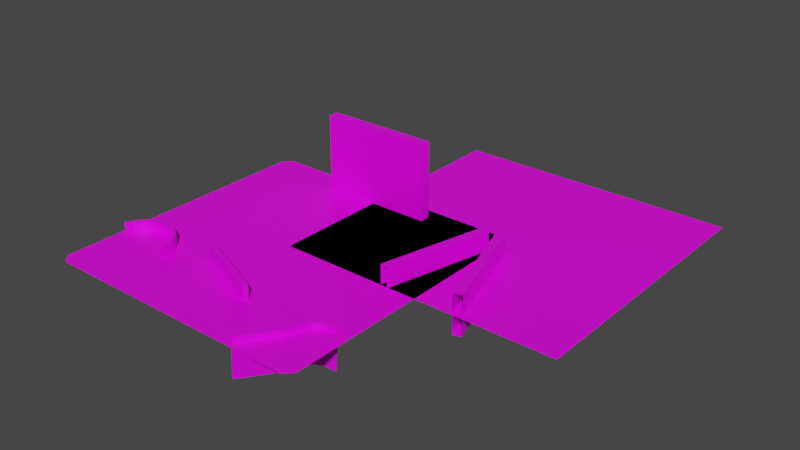 # Source: bake_wiper_texture.test.blend  (saved by Blender 2.80.75; exported with 4.5.12 LTS)
import bpy
from mathutils import Matrix  # noqa: F401  (used for matrix-valued properties, if any)

bpy.ops.wm.read_factory_settings(use_empty=True)
scene = bpy.context.scene
scene.name = 'Scene_v1200'

# ---- collections
col_four_slot_wiper_system = bpy.data.collections.new('four_slot_wiper_system'); scene.collection.children.link(col_four_slot_wiper_system)

# ---- images (referenced by path relative to the original .blend; pixels are not part of the script)
import os
ASSET_DIR = os.environ.get("B2B_ASSET_DIR", "")  # directory of the original .blend (textures are referenced by path, not embedded)
HERE = os.path.dirname(os.path.abspath(__file__))  # packed textures are extracted next to this script under _unpacked/

def load_image(name, relpath, width, height, colorspace="sRGB"):
    """Load a texture the original file referenced (path relative to the .blend, or extracted next to this script)."""
    p = next((c for c in (os.path.join(HERE, relpath), os.path.join(ASSET_DIR, relpath)) if relpath and os.path.exists(c)), "")
    if p:
        img = bpy.data.images.load(p, check_existing=True)
        img.name = name
    else:  # same state as the original file: an image datablock whose file is absent (Cycles renders it pink)
        img = bpy.data.images.new(name, width, height)
        img.source = "FILE"
        img.filepath = "//" + (relpath or name)
    img.colorspace_settings.name = colorspace
    return img
img_wiper_two_slot_system = load_image('wiper_two_slot_system', 'two_slot_textures/wiper_two_slot_system.png', 1024, 1024, 'sRGB')
img_wiper_four_slot_system = load_image('wiper_four_slot_system', 'four_slot_textures/wiper_four_slot_system.png', 1024, 1024, 'sRGB')

# ---- materials (node trees are filled in below, after node groups)
mat_material_mini_slot = bpy.data.materials.new('Material_mini_slot')
mat_material_mini_slot.alpha_threshold = 0.0
mat_material_mini_slot.line_color = (0.0, 0.0, 0.0, 1.0)
mat_material_four_slot = bpy.data.materials.new('Material_four_slot')
mat_material_four_slot.alpha_threshold = 0.0
mat_material_four_slot.line_color = (0.0, 0.0, 0.0, 1.0)

# ---- material node trees
mat_material_mini_slot.use_nodes = True; mat_material_mini_slot.node_tree.nodes.clear()
_N = mat_material_mini_slot.node_tree.nodes; _L = mat_material_mini_slot.node_tree.links
n0 = _N.new('ShaderNodeOutputMaterial'); n0.name = 'Material Output'; n0.location = (300, 300)
n1 = _N.new('ShaderNodeBsdfPrincipled'); n1.name = 'Principled BSDF'; n1.location = (-13, 301)
n1.distribution = 'GGX'
n1.subsurface_method = 'BURLEY'
n1.inputs[2].default_value = 0.4
n1.inputs[3].default_value = 1.45
n1.inputs[27].default_value = (0.0, 0.0, 0.0, 1.0)
n1.inputs[28].default_value = 1.0
n2 = _N.new('ShaderNodeTexImage'); n2.name = 'Image Texture'; n2.location = (-322, 276)
n2.image = img_wiper_two_slot_system
_L.new(n2.outputs[0], n1.inputs[0])
_L.new(n1.outputs[0], n0.inputs[0])
n0.is_active_output = True
mat_material_four_slot.use_nodes = True; mat_material_four_slot.node_tree.nodes.clear()
_N = mat_material_four_slot.node_tree.nodes; _L = mat_material_four_slot.node_tree.links
n0 = _N.new('ShaderNodeOutputMaterial'); n0.name = 'Material Output'; n0.location = (300, 300)
n1 = _N.new('ShaderNodeBsdfPrincipled'); n1.name = 'Principled BSDF'; n1.location = (10, 300)
n1.distribution = 'GGX'
n1.subsurface_method = 'BURLEY'
n1.inputs[2].default_value = 0.4
n1.inputs[3].default_value = 1.45
n1.inputs[27].default_value = (0.0, 0.0, 0.0, 1.0)
n1.inputs[28].default_value = 1.0
n2 = _N.new('ShaderNodeTexImage'); n2.name = 'Image Texture'; n2.location = (-322, 276)
n2.image = img_wiper_four_slot_system
_L.new(n1.outputs[0], n0.inputs[0])
_L.new(n2.outputs[0], n1.inputs[0])
n0.is_active_output = True

# ---- world
world_world = bpy.data.worlds.new('World'); scene.world = world_world
world_world.use_nodes = True; world_world.node_tree.nodes.clear()
_N = world_world.node_tree.nodes; _L = world_world.node_tree.links
n0 = _N.new('ShaderNodeOutputWorld'); n0.name = 'World Output'; n0.location = (300, 300)
n1 = _N.new('ShaderNodeBackground'); n1.name = 'Background'; n1.location = (10, 300)
n1.inputs[0].default_value = (0.05088, 0.05088, 0.05088, 1.0)
_L.new(n1.outputs[0], n0.inputs[0])
n0.is_active_output = True
world_world.color = (0.05088, 0.05088, 0.05088)
world_world.use_sun_shadow = False
world_world.sun_shadow_jitter_overblur = 0.0

# ---- meshes
me_plane_002 = bpy.data.meshes.new('Plane.002')
me_plane_002.from_pydata([(-0.009916, 0.01645, 0.0), (0.9901, 0.01645, 0.0), (-0.009916, 1.016, 0.0), (0.9901, 1.016, 0.0)], [], [(0, 1, 3, 2)])
_uv = me_plane_002.uv_layers.new(name='UVMap')
_uv.uv.foreach_set('vector', [0.0, 0.0, 1.0, 0.0, 1.0, 1.0, 0.0, 1.0])
me_plane_002.materials.append(mat_material_mini_slot)
me_plane_002.use_remesh_preserve_volume = False
me_plane_002.use_remesh_preserve_attributes = False
me_plane_002.use_mirror_vertex_groups = False
me_plane_002.update()
me_plane_004 = bpy.data.meshes.new('Plane.004')
me_plane_004.from_pydata([(0.1025, 0.01539, -0.06945), (0.4975, 0.01539, -0.06945), (0.1025, 0.01539, 0.06945), (0.4975, 0.01539, 0.06945), (0.1025, -0.01539, 0.06945), (0.1025, -0.01539, -0.06945), (0.4975, -0.01539, -0.06945), (0.4975, -0.01539, 0.06945)], [], [(0, 2, 3, 1), (5, 6, 7, 4), (3, 2, 4, 7), (0, 1, 6, 5)])
_uv = me_plane_004.uv_layers.new(name='UVMap')
_uv.uv.foreach_set('vector', [0.004961, 0.1854, 0.004961, 0.2813, 0.0013, 0.2813, 0.0013, 0.1854, 0.001564, 0.3077, 0.005444, 0.3077, 0.005444, 0.4093, 0.001564, 0.4093, 0.005, 1.136e-07, 0.005, 1.0, 0.000633, 1.006, 0.0006328, 0.006201, 5.96e-08, 1.0, -1.192e-07, 0.0, 0.005, 0.0, 0.005, 1.0])
me_plane_004.materials.append(mat_material_mini_slot)
me_plane_004.use_remesh_preserve_volume = False
me_plane_004.use_remesh_preserve_attributes = False
me_plane_004.use_mirror_vertex_groups = False
me_plane_004.update()
me_plane_005 = bpy.data.meshes.new('Plane.005')
me_plane_005.from_pydata([(0.1025, 0.01539, -0.06945), (0.4975, 0.01539, -0.06945), (0.1025, 0.01539, 0.06945), (0.4975, 0.01539, 0.06945), (0.1025, -0.01539, 0.06945), (0.1025, -0.01539, -0.06945), (0.4975, -0.01539, -0.06945), (0.4975, -0.01539, 0.06945)], [], [(0, 2, 3, 1), (5, 6, 7, 4), (3, 2, 4, 7), (0, 1, 6, 5)])
_uv = me_plane_005.uv_layers.new(name='UVMap')
_uv.uv.foreach_set('vector', [0.004961, 0.1854, 0.004961, 0.2813, 0.0013, 0.2813, 0.0013, 0.1854, 0.001564, 0.3077, 0.005444, 0.3077, 0.005444, 0.4093, 0.001564, 0.4093, 0.005, 1.136e-07, 0.005, 1.0, 0.000633, 1.006, 0.0006328, 0.006201, 5.96e-08, 1.0, -1.192e-07, 0.0, 0.005, 0.0, 0.005, 1.0])
me_plane_005.materials.append(mat_material_mini_slot)
me_plane_005.use_remesh_preserve_volume = False
me_plane_005.use_remesh_preserve_attributes = False
me_plane_005.use_mirror_vertex_groups = False
me_plane_005.update()
me_plane = bpy.data.meshes.new('Plane')
me_plane.from_pydata([(-0.5, 0.4704, 0.0), (-0.4704, 0.5, 0.0), (-0.4704, -0.5, 0.0), (-0.5, -0.4704, 0.0), (0.5, 0.4704, 0.0), (0.4704, 0.5, 0.0), (0.5, -0.4704, 0.0), (0.4704, -0.5, 0.0)], [], [(1, 0, 3, 2, 7, 6, 4, 5)])
_uv = me_plane.uv_layers.new(name='UVMap')
_uv.uv.foreach_set('vector', [0.02963, 1.0, 1.49e-07, 0.9704, 0.0, 0.02963, 0.02963, 1.49e-07, 0.9704, 0.0, 1.0, 0.02963, 1.0, 0.9704, 0.9704, 1.0])
me_plane.materials.append(mat_material_four_slot)
me_plane.use_remesh_preserve_volume = False
me_plane.use_remesh_preserve_attributes = False
me_plane.use_mirror_vertex_groups = False
me_plane.update()
me_cube_002 = bpy.data.meshes.new('Cube.002')
me_cube_002.from_pydata([(-0.202, -0.253, -0.0007866), (-0.202, -0.253, 0.2734), (0.202, -0.253, -0.0007866), (0.202, -0.253, 0.2734), (-0.202, -0.2895, -0.0007866), (-0.202, -0.2895, 0.2734), (0.202, -0.2895, -0.0007866), (0.202, -0.2895, 0.2734)], [], [(0, 1, 3, 2), (2, 3, 7, 6), (6, 7, 5, 4), (4, 5, 1, 0), (2, 6, 4, 0), (7, 3, 1, 5)])
_uv = me_cube_002.uv_layers.new(name='UVMap')
_uv.uv.foreach_set('vector', [0.2904, 0.8678, 0.1862, 0.8678, 0.1862, 0.6836, 0.2904, 0.6836, 0.332, 0.6836, 0.332, 0.8086, 0.3182, 0.8086, 0.3182, 0.6836, 0.08203, 0.6836, 0.1862, 0.6836, 0.1862, 0.8678, 0.08203, 0.8678, 0.332, 0.8086, 0.332, 0.9336, 0.3182, 0.9336, 0.3182, 0.8086, 0.2904, 0.6836, 0.3043, 0.6836, 0.3043, 0.8678, 0.2904, 0.8678, 0.3043, 0.6836, 0.3182, 0.6836, 0.3182, 0.8678, 0.3043, 0.8678])
me_cube_002.materials.append(mat_material_four_slot)
me_cube_002.use_remesh_preserve_volume = False
me_cube_002.use_remesh_preserve_attributes = False
me_cube_002.use_mirror_vertex_groups = False
me_cube_002.update()
me_circle = bpy.data.meshes.new('Circle')
me_circle.from_pydata([(0.6422, 0.1675, -0.001814), (0.6224, 0.1558, -0.001814), (0.6053, 0.1405, -0.001814), (0.5916, 0.1221, -0.001814), (0.5816, 0.1014, -0.001814), (0.576, 0.07922, -0.001814), (0.5747, 0.05631, -0.001814), (0.5779, 0.03361, -0.001814), (0.7977, 0.1109, -0.001814), (0.786, 0.1306, -0.001814), (0.7707, 0.1477, -0.001814), (0.7523, 0.1615, -0.001814), (0.7316, 0.1714, -0.001814), (0.7094, 0.1771, -0.001814), (0.6865, 0.1783, -0.001814), (0.6638, 0.1751, -0.001814), (0.6283, 0.1478, -0.001814), (0.6463, 0.1585, -0.001814), (0.6126, 0.1338, -0.001814), (0.6, 0.117, -0.001814), (0.5909, 0.09806, -0.001814), (0.5857, 0.07771, -0.001814), (0.5846, 0.05675, -0.001814), (0.586, 0.04688, -0.001814), (0.778, 0.1248, -0.001814), (0.7831, 0.1162, -0.001814), (0.764, 0.1404, -0.001814), (0.7472, 0.153, -0.001814), (0.7282, 0.1621, -0.001814), (0.7079, 0.1673, -0.001814), (0.6869, 0.1684, -0.001814), (0.6661, 0.1655, -0.001814), (0.6283, 0.1478, 0.03835), (0.6463, 0.1585, 0.03835), (0.6126, 0.1338, 0.03835), (0.6, 0.117, 0.03835), (0.5909, 0.09806, 0.03835), (0.5857, 0.07771, 0.03835), (0.5846, 0.05675, 0.03835), (0.586, 0.04688, 0.03835), (0.778, 0.1248, 0.03835), (0.7831, 0.1162, 0.03835), (0.764, 0.1404, 0.03835), (0.7472, 0.153, 0.03835), (0.7282, 0.1621, 0.03835), (0.7079, 0.1673, 0.03835), (0.6869, 0.1684, 0.03835), (0.6661, 0.1655, 0.03835), (0.6224, 0.1558, 0.03835), (0.6422, 0.1675, 0.03835), (0.6053, 0.1405, 0.03835), (0.5916, 0.1221, 0.03835), (0.5816, 0.1014, 0.03835), (0.576, 0.07922, 0.03835), (0.5747, 0.05631, 0.03835), (0.5779, 0.03361, 0.03835), (0.786, 0.1306, 0.03835), (0.7977, 0.1109, 0.03835), (0.7707, 0.1477, 0.03835), (0.7523, 0.1615, 0.03835), (0.7316, 0.1714, 0.03835), (0.7094, 0.1771, 0.03835), (0.6865, 0.1783, 0.03835), (0.6638, 0.1751, 0.03835)], [], [(33, 47, 63, 49), (47, 46, 62, 63), (46, 45, 61, 62), (45, 44, 60, 61), (44, 43, 59, 60), (43, 42, 58, 59), (42, 40, 56, 58), (40, 41, 57, 56), (39, 38, 54, 55), (38, 37, 53, 54), (37, 36, 52, 53), (36, 35, 51, 52), (35, 34, 50, 51), (34, 32, 48, 50), (16, 1, 0, 17), (18, 2, 1, 16), (19, 3, 2, 18), (20, 4, 3, 19), (21, 5, 4, 20), (22, 6, 5, 21), (23, 7, 6, 22), (24, 9, 8, 25), (26, 10, 9, 24), (27, 11, 10, 26), (28, 12, 11, 27), (29, 13, 12, 28), (30, 14, 13, 29), (31, 15, 14, 30), (17, 0, 15, 31), (32, 33, 49, 48), (25, 8, 57, 41), (17, 31, 47, 33), (13, 14, 62, 61), (18, 16, 32, 34), (14, 15, 63, 62), (19, 18, 34, 35), (0, 1, 48, 49), (15, 0, 49, 63), (20, 19, 35, 36), (1, 2, 50, 48), (21, 20, 36, 37), (2, 3, 51, 50), (22, 21, 37, 38), (3, 4, 52, 51), (23, 22, 38, 39), (4, 5, 53, 52), (24, 25, 41, 40), (5, 6, 54, 53), (26, 24, 40, 42), (6, 7, 55, 54), (27, 26, 42, 43), (8, 9, 56, 57), (28, 27, 43, 44), (9, 10, 58, 56), (29, 28, 44, 45), (10, 11, 59, 58), (7, 23, 39, 55), (30, 29, 45, 46), (11, 12, 60, 59), (31, 30, 46, 47), (12, 13, 61, 60), (16, 17, 33, 32)])
_uv = me_circle.uv_layers.new(name='UVMap')
_uv.uv.foreach_set('vector', [0.03392, 0.3687, 0.03392, 0.4417, 2.567e-08, 0.4451, 0.0, 0.3653, 0.03392, 0.4417, 0.04804, 0.5134, 0.01542, 0.5234, 2.567e-08, 0.4451, 0.04804, 0.5134, 0.07572, 0.5809, 0.04566, 0.5971, 0.01542, 0.5234, 0.07572, 0.5809, 0.1159, 0.6417, 0.08956, 0.6635, 0.04566, 0.5971, 0.1159, 0.6417, 0.1671, 0.6933, 0.1454, 0.7199, 0.08956, 0.6635, 0.1671, 0.6933, 0.2272, 0.7339, 0.2111, 0.7643, 0.1454, 0.7199, 0.2272, 0.7339, 0.294, 0.7619, 0.2841, 0.7948, 0.2111, 0.7643, 0.294, 0.7619, 0.3277, 0.7686, 0.3617, 0.8104, 0.2841, 0.7948, 0.3277, 0.04175, 0.294, 0.04852, 0.2841, 0.01557, 0.3617, 0.0, 0.294, 0.04852, 0.2272, 0.07648, 0.2111, 0.04612, 0.2841, 0.01557, 0.2272, 0.07648, 0.1671, 0.1171, 0.1454, 0.09046, 0.2111, 0.04612, 0.1671, 0.1171, 0.1159, 0.1687, 0.08956, 0.1469, 0.1454, 0.09046, 0.1159, 0.1687, 0.07572, 0.2295, 0.04566, 0.2133, 0.08956, 0.1469, 0.07572, 0.2295, 0.04804, 0.297, 0.01542, 0.287, 0.04566, 0.2133, 0.03858, 0.2718, 0.02227, 0.2768, 0.01456, 0.2377, 0.03153, 0.236, 0.05242, 0.3056, 0.03739, 0.3137, 0.02227, 0.2768, 0.03858, 0.2718, 0.07252, 0.3359, 0.05934, 0.3469, 0.03739, 0.3137, 0.05242, 0.3056, 0.0981, 0.3618, 0.08728, 0.3751, 0.05934, 0.3469, 0.07252, 0.3359, 0.1282, 0.3821, 0.1201, 0.3972, 0.08728, 0.3751, 0.0981, 0.3618, 0.1616, 0.396, 0.1566, 0.4125, 0.1201, 0.3972, 0.1282, 0.3821, 0.1784, 0.3994, 0.1954, 0.4203, 0.1566, 0.4125, 0.1616, 0.396, 0.1616, 0.03936, 0.1566, 0.02289, 0.1954, 0.0151, 0.1784, 0.03598, 0.1282, 0.05334, 0.1201, 0.03816, 0.1566, 0.02289, 0.1616, 0.03936, 0.0981, 0.07364, 0.08728, 0.06033, 0.1201, 0.03816, 0.1282, 0.05334, 0.07252, 0.09947, 0.05934, 0.08855, 0.08728, 0.06033, 0.0981, 0.07364, 0.05242, 0.1298, 0.03739, 0.1217, 0.05934, 0.08855, 0.07252, 0.09947, 0.03858, 0.1636, 0.02227, 0.1586, 0.03739, 0.1217, 0.05242, 0.1298, 0.03153, 0.1994, 0.01456, 0.1977, 0.02227, 0.1586, 0.03858, 0.1636, 0.03153, 0.236, 0.01456, 0.2377, 0.01456, 0.1977, 0.03153, 0.1994, 0.04804, 0.297, 0.03392, 0.3687, 0.0, 0.3653, 0.01542, 0.287, 0.05693, 0.8104, 0.1088, 0.8104, 0.1088, 0.9501, 0.05693, 0.9501, 1.0, 0.05864, 1.0, 0.1246, 0.8617, 0.1246, 0.8617, 0.05864, 0.8617, 0.2748, 0.8617, 0.3546, 0.7233, 0.3546, 0.7233, 0.2748, 0.8617, 0.94, 0.8617, 1.0, 0.7233, 1.0, 0.7233, 0.94, 0.8617, 0.3546, 0.8617, 0.4329, 0.7233, 0.4329, 0.7233, 0.3546, 0.8617, 0.8731, 0.8617, 0.94, 0.7233, 0.94, 0.7233, 0.8731, 0.8617, 0.5067, 0.8617, 0.573, 0.7233, 0.573, 0.7233, 0.5067, 0.8617, 0.4329, 0.8617, 0.5067, 0.7233, 0.5067, 0.7233, 0.4329, 0.8617, 0.8017, 0.8617, 0.8731, 0.7233, 0.8731, 0.7233, 0.8017, 1.0, 0.5265, 1.0, 0.5882, 0.8617, 0.5882, 0.8617, 0.5265, 0.8617, 0.7286, 0.8617, 0.8017, 0.7233, 0.8017, 0.7233, 0.7286, 1.0, 0.5882, 1.0, 0.6586, 0.8617, 0.6586, 0.8617, 0.5882, 0.8617, 0.6567, 0.8617, 0.7286, 0.7233, 0.7286, 0.7233, 0.6567, 1.0, 0.6586, 1.0, 0.735, 0.8617, 0.735, 0.8617, 0.6586, 0.8617, 0.6244, 0.8617, 0.6567, 0.7233, 0.6567, 0.7233, 0.6244, 1.0, 0.735, 1.0, 0.8144, 0.8617, 0.8144, 0.8617, 0.735, 0.1088, 0.8104, 0.1354, 0.8104, 0.1354, 0.9501, 0.1088, 0.9501, 1.0, 0.8144, 1.0, 0.8939, 0.8617, 0.8939, 0.8617, 0.8144, 1.0, 0.4723, 1.0, 0.5265, 0.8617, 0.5265, 0.8617, 0.4723, 1.0, 0.8939, 1.0, 0.9702, 0.8617, 0.9702, 0.8617, 0.8939, 1.0, 0.4096, 1.0, 0.4723, 0.8617, 0.4723, 0.8617, 0.4096, 0.05693, 0.9501, 0.0, 0.9501, 0.0, 0.8104, 0.05693, 0.8104, 1.0, 0.3408, 1.0, 0.4096, 0.8617, 0.4096, 0.8617, 0.3408, 0.8617, 0.0, 0.8617, 0.05644, 0.7233, 0.05644, 0.7233, 0.0, 1.0, 0.2685, 1.0, 0.3408, 0.8617, 0.3408, 0.8617, 0.2685, 0.8617, 0.05644, 0.8617, 0.1228, 0.7233, 0.1228, 0.7233, 0.05644, 0.8617, 0.573, 0.8617, 0.6244, 0.7233, 0.6244, 0.7233, 0.573, 1.0, 0.1955, 1.0, 0.2685, 0.8617, 0.2685, 0.8617, 0.1955, 0.8617, 0.1228, 0.8617, 0.1965, 0.7233, 0.1965, 0.7233, 0.1228, 1.0, 0.1246, 1.0, 0.1955, 0.8617, 0.1955, 0.8617, 0.1246, 0.8617, 0.1965, 0.8617, 0.2748, 0.7233, 0.2748, 0.7233, 0.1965, 1.0, 0.0, 1.0, 0.05864, 0.8617, 0.05864, 0.8617, 2.592e-08])
me_circle.materials.append(mat_material_four_slot)
me_circle.use_remesh_preserve_volume = False
me_circle.use_remesh_preserve_attributes = False
me_circle.use_mirror_vertex_groups = False
me_circle.update()
me_plane_001 = bpy.data.meshes.new('Plane.001')
me_plane_001.from_pydata([(0.172, 0.4844, 0.02895), (0.07742, 0.7598, 0.02895), (0.172, 0.4844, 0.1807), (0.07742, 0.7598, 0.1807), (0.1087, 0.6204, 0.02895), (0.1087, 0.6204, 0.1807), (0.06175, 0.6848, 0.02895), (0.06175, 0.6848, 0.1807), (0.06111, 0.7223, 0.02895), (0.06111, 0.7223, 0.1807), (0.0581, 0.7229, 0.02895), (0.0581, 0.7229, 0.1807), (0.07467, 0.761, 0.1807), (0.07467, 0.761, 0.02895), (0.1693, 0.4832, 0.02895), (0.1693, 0.4832, 0.1807), (0.1061, 0.6189, 0.1807), (0.1061, 0.6189, 0.02895), (0.05876, 0.6839, 0.1807), (0.05876, 0.6839, 0.02895)], [], [(8, 1, 3, 9), (0, 4, 5, 2), (4, 6, 7, 5), (6, 8, 9, 7), (10, 11, 12, 13), (14, 15, 16, 17), (17, 16, 18, 19), (19, 18, 11, 10), (9, 3, 12, 11), (1, 8, 10, 13), (7, 9, 11, 18), (5, 7, 18, 16), (3, 1, 13, 12), (2, 5, 16, 15), (8, 6, 19, 10), (0, 2, 15, 14), (6, 4, 17, 19), (4, 0, 14, 17)])
_uv = me_plane_001.uv_layers.new(name='UVMap')
_uv.uv.foreach_set('vector', [0.809, 0.1916, 0.8115, 0.1916, 0.8115, 0.203, 0.809, 0.203, 0.821, 0.172, 0.821, 0.1832, 0.809, 0.1832, 0.809, 0.172, 0.821, 0.1832, 0.821, 0.189, 0.809, 0.189, 0.809, 0.1832, 0.821, 0.189, 0.821, 0.1916, 0.809, 0.1916, 0.809, 0.189, 0.809, 0.1743, 0.797, 0.1743, 0.797, 0.172, 0.809, 0.172, 0.809, 0.194, 0.797, 0.194, 0.797, 0.1828, 0.809, 0.1828, 0.809, 0.1828, 0.797, 0.1828, 0.797, 0.177, 0.809, 0.177, 0.809, 0.177, 0.797, 0.177, 0.797, 0.1743, 0.809, 0.1743, 0.9066, 0.2271, 0.9277, 0.249, 0.926, 0.2505, 0.9045, 0.2282, 0.8277, 0.1722, 0.8255, 0.1745, 0.8253, 0.1743, 0.8275, 0.172, 0.8977, 0.2012, 0.9066, 0.2271, 0.9045, 0.2282, 0.8953, 0.2013, 0.9156, 0.1459, 0.8977, 0.2012, 0.8953, 0.2013, 0.9134, 0.1455, 0.8277, 0.1947, 0.8277, 0.1834, 0.8279, 0.1834, 0.8279, 0.1947, 0.9277, 0.03773, 0.9156, 0.1459, 0.9134, 0.1455, 0.9254, 0.0375, 0.8255, 0.1745, 0.8246, 0.1771, 0.8244, 0.1771, 0.8253, 0.1743, 0.828, 0.172, 0.828, 0.1834, 0.8277, 0.1834, 0.8277, 0.172, 0.8246, 0.1771, 0.8265, 0.1828, 0.8262, 0.1829, 0.8244, 0.1771, 0.8265, 0.1828, 0.8277, 0.194, 0.8275, 0.194, 0.8262, 0.1829])
me_plane_001.materials.append(mat_material_four_slot)
me_plane_001.use_remesh_preserve_volume = False
me_plane_001.use_remesh_preserve_attributes = False
me_plane_001.use_mirror_vertex_groups = False
me_plane_001.update()
me_cube_003 = bpy.data.meshes.new('Cube.003')
me_cube_003.from_pydata([(-0.1417, -0.009205, -0.05472), (-0.1417, -0.009205, 0.05472), (-0.1417, 0.009205, -0.05472), (-0.1417, 0.009205, 0.05472), (0.1417, -0.009205, -0.05472), (0.1417, -0.009205, 0.05472), (0.1417, 0.009205, -0.05472), (0.1417, 0.009205, 0.05472)], [], [(0, 1, 3, 2), (2, 3, 7, 6), (6, 7, 5, 4), (4, 5, 1, 0), (2, 6, 4, 0), (7, 3, 1, 5)])
_uv = me_cube_003.uv_layers.new(name='UVMap')
_uv.uv.foreach_set('vector', [0.9598, 0.9197, 0.9598, 0.8231, 0.9766, 0.8231, 0.9766, 0.9197, 0.8264, 0.7266, 0.9262, 0.7266, 0.9262, 0.9766, 0.8264, 0.9766, 0.9598, 0.8231, 0.9598, 0.7266, 0.9766, 0.7266, 0.9766, 0.8231, 0.7266, 0.7266, 0.8264, 0.7266, 0.8264, 0.9766, 0.7266, 0.9766, 0.943, 0.9766, 0.943, 0.7266, 0.9598, 0.7266, 0.9598, 0.9766, 0.943, 0.7266, 0.943, 0.9766, 0.9262, 0.9766, 0.9262, 0.7266])
me_cube_003.materials.append(mat_material_four_slot)
me_cube_003.use_remesh_preserve_volume = False
me_cube_003.use_remesh_preserve_attributes = False
me_cube_003.use_mirror_vertex_groups = False
me_cube_003.update()
arm_armature_001 = bpy.data.armatures.new('Armature.001')  # bones are not reproduced

# ---- objects
ob_thin_windshield = bpy.data.objects.new('thin_windshield', me_plane_002)
ob_thin_wiper_2 = bpy.data.objects.new('thin_wiper_2', me_plane_004)
ob_two_slot_wiper_system = bpy.data.objects.new('two_slot_wiper_system', None)
ob_thin_wiper_1 = bpy.data.objects.new('thin_wiper_1', me_plane_005)
ob_windshield = bpy.data.objects.new('windshield', me_plane)
ob_wiper_4_center_up_flat = bpy.data.objects.new('wiper_4_center_up_flat', me_cube_002)
ob_wiper_3_left_down = bpy.data.objects.new('wiper_3_left_down', me_circle)
ob_wiper_2_left_right_hook = bpy.data.objects.new('wiper_2_left_right_hook', me_plane_001)
ob_wiper_1_right_up_by_arm = bpy.data.objects.new('wiper_1_right_up_by_arm', me_cube_003)
ob_armature = bpy.data.objects.new('Armature', arm_armature_001)

# ---- transforms, parenting, visibility, modifiers, constraints
ob_thin_windshield.parent = ob_two_slot_wiper_system
ob_thin_windshield.location = (0.0, 0.0, 0.0)
ob_thin_windshield.lineart.crease_threshold = 0.0
ob_thin_wiper_2.parent = ob_two_slot_wiper_system
ob_thin_wiper_2.location = (0.5, 0.5, 0.0)
ob_thin_wiper_2.rotation_euler = (0.0, 0.0, 4.479)
ob_thin_wiper_2.lineart.crease_threshold = 0.0
ob_two_slot_wiper_system.location = (0.0, 0.0, 0.0)
ob_two_slot_wiper_system.lineart.crease_threshold = 0.0
ob_thin_wiper_1.parent = ob_two_slot_wiper_system
ob_thin_wiper_1.location = (0.5, 0.5, 0.0)
ob_thin_wiper_1.rotation_euler = (0.0, 0.0, -1.262)
ob_thin_wiper_1.lineart.crease_threshold = 0.0
ob_windshield.location = (0.0, 0.0, 0.0)
ob_windshield.lineart.crease_threshold = 0.0
ob_wiper_4_center_up_flat.location = (0.0, 0.71, 0.0)
ob_wiper_4_center_up_flat.lineart.crease_threshold = 0.0
ob_wiper_3_left_down.location = (-1.0, 0.0, 0.0)
ob_wiper_3_left_down.rotation_euler = (0.0, 0.0, -0.5236)
ob_wiper_3_left_down.lineart.crease_threshold = 0.0
ob_wiper_2_left_right_hook.location = (-0.2498, -0.5868, -0.1)
ob_wiper_2_left_right_hook.rotation_euler = (-0.07678, 0.09735, -1.027)
ob_wiper_2_left_right_hook.lineart.crease_threshold = 0.0
ob_wiper_1_right_up_by_arm.parent = ob_armature
ob_wiper_1_right_up_by_arm.matrix_parent_inverse = Matrix(((-0.925, -0.3801, 0.0, 0.0), (0.3801, -0.925, 0.0, -0.25), (-0.0, -0.0, 1.0, -0.0), (-0.0, 0.0, -0.0, 1.0)))
ob_wiper_1_right_up_by_arm.location = (0.0, 0.0, 0.0)
ob_wiper_1_right_up_by_arm.lineart.crease_threshold = 0.0
ob_armature.location = (0.0, 0.0, 0.0)
ob_armature.lineart.crease_threshold = 0.0

# ---- collection membership
scene.collection.objects.link(ob_thin_windshield)
scene.collection.objects.link(ob_thin_wiper_2)
scene.collection.objects.link(ob_two_slot_wiper_system)
scene.collection.objects.link(ob_thin_wiper_1)
col_four_slot_wiper_system.objects.link(ob_windshield)
col_four_slot_wiper_system.objects.link(ob_wiper_4_center_up_flat)
col_four_slot_wiper_system.objects.link(ob_wiper_3_left_down)
col_four_slot_wiper_system.objects.link(ob_wiper_2_left_right_hook)
col_four_slot_wiper_system.objects.link(ob_wiper_1_right_up_by_arm)
col_four_slot_wiper_system.objects.link(ob_armature)

# ---- scene / render settings (as saved in the file)
scene.frame_start = 1; scene.frame_end = 250; scene.frame_set(255)
scene.render.engine = 'CYCLES'
scene.cycles.use_denoising = False
scene.cycles.samples = 128
scene.cycles.sampling_pattern = 'TABULATED_SOBOL'
scene.cycles.use_adaptive_sampling = False
scene.cycles.use_light_tree = False
scene.view_settings.view_transform = 'Filmic'
bpy.context.view_layer.update()

# ---- added for rendering (the .blend has no active camera and no usable light): camera, sun
cam_auto = bpy.data.cameras.new('AutoCamera')
cam_auto.lens = 50.0
cam_auto.sensor_width = 36.0
cam_auto.clip_end = 1000.0
ob_auto_camera = bpy.data.objects.new('AutoCamera', cam_auto)
scene.collection.objects.link(ob_auto_camera)
ob_auto_camera.location = (2.25002, -2.14775, 1.66763)
ob_auto_camera.rotation_euler = (1.09748, -7.21219e-08, 0.694738)
scene.camera = ob_auto_camera
light_auto_sun = bpy.data.lights.new('AutoSun', 'SUN')
light_auto_sun.energy = 3.0
light_auto_sun.angle = 0.0523599
ob_auto_sun = bpy.data.objects.new('AutoSun', light_auto_sun)
scene.collection.objects.link(ob_auto_sun)
ob_auto_sun.rotation_euler = (0.872665, 0.174533, 0.523599)
bpy.context.view_layer.update()
